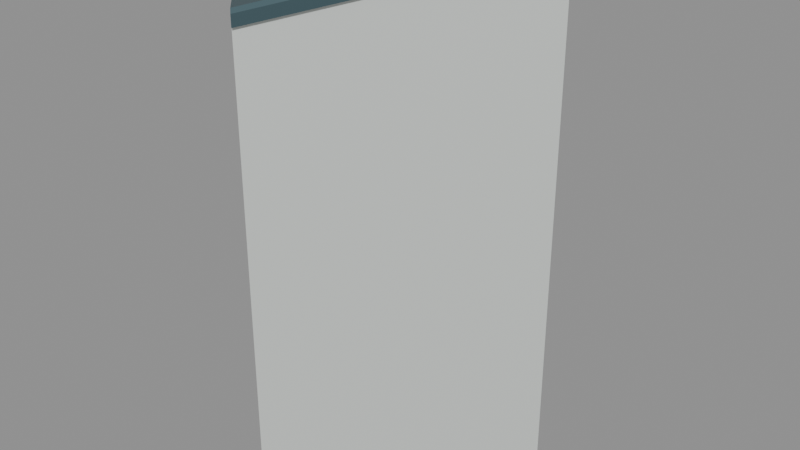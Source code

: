 # Source: halfwall_45_port_rise_4.blend  (saved by Blender 5.2.45; exported with 4.5.12 LTS)
import bpy
from mathutils import Matrix  # noqa: F401  (used for matrix-valued properties, if any)

bpy.ops.wm.read_factory_settings(use_empty=True)
scene = bpy.context.scene
scene.name = 'halfwall_45_port_rise_4'

# ---- materials (node trees are filled in below, after node groups)
mat_warm_white_painted_steel = bpy.data.materials.new('Warm white painted steel')
mat_warm_white_painted_steel.diffuse_color = (0.74, 0.78, 0.75, 1.0)
mat_dark_gunwale_cap = bpy.data.materials.new('Dark gunwale cap')
mat_dark_gunwale_cap.diffuse_color = (0.075, 0.13, 0.15, 1.0)

# ---- material node trees
mat_warm_white_painted_steel.use_nodes = True; mat_warm_white_painted_steel.node_tree.nodes.clear()
_N = mat_warm_white_painted_steel.node_tree.nodes; _L = mat_warm_white_painted_steel.node_tree.links
n0 = _N.new('ShaderNodeBsdfPrincipled'); n0.name = 'Principled BSDF'; n0.location = (-200, 100)
n0.inputs[0].default_value = (0.74, 0.78, 0.75, 1.0)
n0.inputs[1].default_value = 0.3
n0.inputs[2].default_value = 0.42
n0.inputs[10].default_value = 0.005
n1 = _N.new('ShaderNodeOutputMaterial'); n1.name = 'Material Output'; n1.location = (200, 100)
_L.new(n0.outputs[0], n1.inputs[0])
n1.is_active_output = True
mat_dark_gunwale_cap.use_nodes = True; mat_dark_gunwale_cap.node_tree.nodes.clear()
_N = mat_dark_gunwale_cap.node_tree.nodes; _L = mat_dark_gunwale_cap.node_tree.links
n0 = _N.new('ShaderNodeBsdfPrincipled'); n0.name = 'Principled BSDF'; n0.location = (-200, 100)
n0.inputs[0].default_value = (0.075, 0.13, 0.15, 1.0)
n0.inputs[1].default_value = 0.5
n0.inputs[2].default_value = 0.4
n0.inputs[10].default_value = 0.005
n1 = _N.new('ShaderNodeOutputMaterial'); n1.name = 'Material Output'; n1.location = (200, 100)
_L.new(n0.outputs[0], n1.inputs[0])
n1.is_active_output = True

# ---- meshes
me_seamless_solid_halfwall_007 = bpy.data.meshes.new('Seamless solid halfwall.007')
me_seamless_solid_halfwall_007.from_pydata([(-0.02828, 0.02828, 0.0), (0.02828, -0.02828, 0.0), (0.02828, -0.02828, 1.2), (-0.02828, 0.02828, 1.2), (0.4717, 0.5283, 0.0), (0.5283, 0.4717, 0.0), (0.5283, 0.4717, 1.35), (0.4717, 0.5283, 1.35)], [], [(3, 2, 1, 0), (4, 5, 6, 7), (0, 1, 5, 4), (1, 2, 6, 5), (2, 3, 7, 6), (3, 0, 4, 7)])
me_seamless_solid_halfwall_007.materials.append(mat_warm_white_painted_steel)
me_seamless_solid_halfwall_007.update()
me_seamless_top_cap_007 = bpy.data.meshes.new('Seamless top cap.007')
me_seamless_top_cap_007.from_pydata([(-0.03536, 0.03536, 1.185), (0.03536, -0.03536, 1.185), (0.03536, -0.03536, 1.215), (0.02828, -0.02828, 1.225), (-0.02828, 0.02828, 1.225), (-0.03536, 0.03536, 1.215), (0.4646, 0.5354, 1.335), (0.5354, 0.4646, 1.335), (0.5354, 0.4646, 1.365), (0.5283, 0.4717, 1.375), (0.4717, 0.5283, 1.375), (0.4646, 0.5354, 1.365)], [], [(5, 4, 3, 2, 1, 0), (6, 7, 8, 9, 10, 11), (0, 1, 7, 6), (1, 2, 8, 7), (2, 3, 9, 8), (3, 4, 10, 9), (4, 5, 11, 10), (5, 0, 6, 11)])
me_seamless_top_cap_007.materials.append(mat_dark_gunwale_cap)
me_seamless_top_cap_007.update()

# ---- objects
ob_seamless_solid_halfwall_007 = bpy.data.objects.new('Seamless solid halfwall.007', me_seamless_solid_halfwall_007)
ob_seamless_top_cap_007 = bpy.data.objects.new('Seamless top cap.007', me_seamless_top_cap_007)
ob_socketstart_029 = bpy.data.objects.new('SocketStart.029', None)
ob_socketend_023 = bpy.data.objects.new('SocketEnd.023', None)

# ---- transforms, parenting, visibility, modifiers, constraints
ob_seamless_solid_halfwall_007.location = (0.0, 0.0, 0.0)
ob_seamless_top_cap_007.location = (0.0, 0.0, 0.0)
ob_socketstart_029.location = (0.0, 0.0, 0.0)
ob_socketstart_029.empty_display_size = 0.08
ob_socketend_023.location = (0.5, 0.5, 0.0)
ob_socketend_023.empty_display_size = 0.08

# ---- collection membership
scene.collection.objects.link(ob_seamless_solid_halfwall_007)
scene.collection.objects.link(ob_seamless_top_cap_007)
scene.collection.objects.link(ob_socketstart_029)
scene.collection.objects.link(ob_socketend_023)

# ---- scene / render settings (as saved in the file)
scene.frame_start = 1; scene.frame_end = 250; scene.frame_set(1)
scene.render.engine = 'BLENDER_EEVEE_NEXT'
scene.render.image_settings.exr_codec = 'NONE'
scene.render.use_bake_clear = False
scene.render.bake_margin = 0
scene.render.bake_bias = 0.0
scene.render.bake_samples = 0
scene.render.simplify_subdivision_render = 0
scene.render.simplify_child_particles_render = 0.0
scene.render.compositor_device = 'GPU'
scene.eevee.use_volume_custom_range = False
scene.eevee.gtao_distance = 0.0
scene.eevee.use_fast_gi = False
scene.eevee.fast_gi_thickness_near = 0.1
scene.eevee.fast_gi_thickness_far = 0.0
scene.eevee.ray_tracing_options.screen_trace_thickness = 0.1
bpy.context.view_layer.update()

# ---- added for rendering (the .blend has no active camera and no usable light): camera, sun + grey world if the file has none
cam_auto = bpy.data.cameras.new('AutoCamera')
cam_auto.lens = 50.0
cam_auto.sensor_width = 36.0
cam_auto.clip_end = 1000.0
ob_auto_camera = bpy.data.objects.new('AutoCamera', cam_auto)
scene.collection.objects.link(ob_auto_camera)
ob_auto_camera.location = (1.72516, -1.52019, 1.86763)
ob_auto_camera.rotation_euler = (1.09748, -7.21219e-08, 0.694738)
scene.camera = ob_auto_camera
light_auto_sun = bpy.data.lights.new('AutoSun', 'SUN')
light_auto_sun.energy = 3.0
light_auto_sun.angle = 0.0523599
ob_auto_sun = bpy.data.objects.new('AutoSun', light_auto_sun)
scene.collection.objects.link(ob_auto_sun)
ob_auto_sun.rotation_euler = (0.872665, 0.174533, 0.523599)
if scene.world is None:
    world_auto = bpy.data.worlds.new('AutoWorld')
    world_auto.color = (0.3, 0.3, 0.3)
    scene.world = world_auto
bpy.context.view_layer.update()
